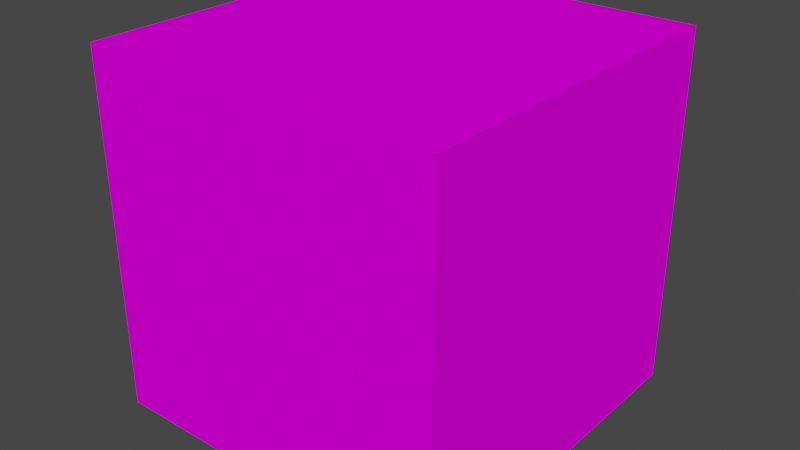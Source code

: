 # Source: Pedra_8.blend  (saved by Blender 3.3.6; exported with 4.5.12 LTS)
import bpy
from mathutils import Matrix  # noqa: F401  (used for matrix-valued properties, if any)

bpy.ops.wm.read_factory_settings(use_empty=True)
scene = bpy.context.scene
scene.name = 'Scene'

# ---- collections
col_collection = bpy.data.collections.new('Collection'); scene.collection.children.link(col_collection)

# ---- images (referenced by path relative to the original .blend; pixels are not part of the script)
import os
ASSET_DIR = os.environ.get("B2B_ASSET_DIR", "")  # directory of the original .blend (textures are referenced by path, not embedded)
HERE = os.path.dirname(os.path.abspath(__file__))  # packed textures are extracted next to this script under _unpacked/

def load_image(name, relpath, width, height, colorspace="sRGB"):
    """Load a texture the original file referenced (path relative to the .blend, or extracted next to this script)."""
    p = next((c for c in (os.path.join(HERE, relpath), os.path.join(ASSET_DIR, relpath)) if relpath and os.path.exists(c)), "")
    if p:
        img = bpy.data.images.load(p, check_existing=True)
        img.name = name
    else:  # same state as the original file: an image datablock whose file is absent (Cycles renders it pink)
        img = bpy.data.images.new(name, width, height)
        img.source = "FILE"
        img.filepath = "//" + (relpath or name)
    img.colorspace_settings.name = colorspace
    return img
img_bloco_8_png = load_image('Bloco 8.png', 'Bloco 8.png', 1024, 1024, 'sRGB')

# ---- materials (node trees are filled in below, after node groups)
mat_8 = bpy.data.materials.new('8')
mat_8.use_transparent_shadow = False

# ---- material node trees
mat_8.use_nodes = True; mat_8.node_tree.nodes.clear()
_N = mat_8.node_tree.nodes; _L = mat_8.node_tree.links
n0 = _N.new('ShaderNodeBsdfPrincipled'); n0.name = 'Principled BSDF'; n0.location = (10, 300)
n0.distribution = 'GGX'
n0.subsurface_method = 'RANDOM_WALK_SKIN'
n0.inputs[3].default_value = 1.45
n0.inputs[13].default_value = 0.0
n0.inputs[27].default_value = (0.0, 0.0, 0.0, 1.0)
n0.inputs[28].default_value = 1.0
n1 = _N.new('ShaderNodeOutputMaterial'); n1.name = 'Material Output'; n1.location = (300, 300)
n2 = _N.new('ShaderNodeTexImage'); n2.name = 'Image Texture'; n2.location = (-283, 101)
n2.image = img_bloco_8_png
_L.new(n0.outputs[0], n1.inputs[0])
_L.new(n2.outputs[0], n0.inputs[0])
n1.is_active_output = True

# ---- world
world_world = bpy.data.worlds.new('World'); scene.world = world_world
world_world.use_nodes = True; world_world.node_tree.nodes.clear()
_N = world_world.node_tree.nodes; _L = world_world.node_tree.links
n0 = _N.new('ShaderNodeOutputWorld'); n0.name = 'World Output'; n0.location = (300, 300)
n1 = _N.new('ShaderNodeBackground'); n1.name = 'Background'; n1.location = (10, 300)
n1.inputs[0].default_value = (0.05088, 0.05088, 0.05088, 1.0)
_L.new(n1.outputs[0], n0.inputs[0])
n0.is_active_output = True
world_world.color = (0.05088, 0.05088, 0.05088)
world_world.use_sun_shadow = False
world_world.sun_shadow_jitter_overblur = 0.0

# ---- meshes
me_cube_004 = bpy.data.meshes.new('Cube.004')
me_cube_004.from_pydata([(1.0, 1.0, 1.0), (1.0, 1.0, -1.0), (1.0, -1.0, 1.0), (1.0, -1.0, -1.0), (-1.0, 1.0, 1.0), (-1.0, 1.0, -1.0), (-1.0, -1.0, 1.0), (-1.0, -1.0, -1.0)], [], [(0, 4, 6, 2), (3, 2, 6, 7), (7, 6, 4, 5), (5, 1, 3, 7), (1, 0, 2, 3), (5, 4, 0, 1)])
_uv = me_cube_004.uv_layers.new(name='UVMap')
_uv.uv.foreach_set('vector', [0.6244, 0.5016, 0.8721, 0.5016, 0.8721, 0.7503, 0.6244, 0.7503, 0.3756, 0.7503, 0.6244, 0.7503, 0.6244, 0.999, 0.3756, 0.999, 0.3756, 0.004088, 0.6244, 0.004088, 0.6244, 0.2528, 0.3756, 0.2528, 0.1279, 0.5016, 0.3756, 0.5016, 0.3756, 0.7503, 0.1279, 0.7503, 0.3756, 0.5016, 0.6244, 0.5016, 0.6244, 0.7503, 0.3756, 0.7503, 0.3756, 0.2528, 0.6244, 0.2528, 0.6244, 0.5016, 0.3756, 0.5016])
me_cube_004.materials.append(mat_8)
me_cube_004.use_mirror_vertex_groups = False
me_cube_004.update()

# ---- objects
ob_8 = bpy.data.objects.new('8', me_cube_004)

# ---- transforms, parenting, visibility, modifiers, constraints
ob_8.location = (0.0, 0.0, 0.0)
ob_8.rotation_euler = (-0.0, -1.571, 0.0)
ob_8.lock_rotations_4d = False
ob_8.empty_display_type = 'ARROWS'
ob_8.lineart.crease_threshold = 0.0

# ---- collection membership
col_collection.objects.link(ob_8)

# ---- scene / render settings (as saved in the file)
scene.frame_start = 1; scene.frame_end = 250; scene.frame_set(1)
scene.render.engine = 'BLENDER_EEVEE_NEXT'
scene.cycles.sampling_pattern = 'TABULATED_SOBOL'
scene.cycles.use_light_tree = False
scene.view_settings.view_transform = 'Filmic'
bpy.context.view_layer.update()

# ---- added for rendering (the .blend has no active camera and no usable light): camera, sun
cam_auto = bpy.data.cameras.new('AutoCamera')
cam_auto.lens = 50.0
cam_auto.sensor_width = 36.0
cam_auto.clip_end = 1000.0
ob_auto_camera = bpy.data.objects.new('AutoCamera', cam_auto)
scene.collection.objects.link(ob_auto_camera)
ob_auto_camera.location = (3.20507, -3.84609, 2.56406)
ob_auto_camera.rotation_euler = (1.09748, -7.21219e-08, 0.694738)
scene.camera = ob_auto_camera
light_auto_sun = bpy.data.lights.new('AutoSun', 'SUN')
light_auto_sun.energy = 3.0
light_auto_sun.angle = 0.0523599
ob_auto_sun = bpy.data.objects.new('AutoSun', light_auto_sun)
scene.collection.objects.link(ob_auto_sun)
ob_auto_sun.rotation_euler = (0.872665, 0.174533, 0.523599)
bpy.context.view_layer.update()
